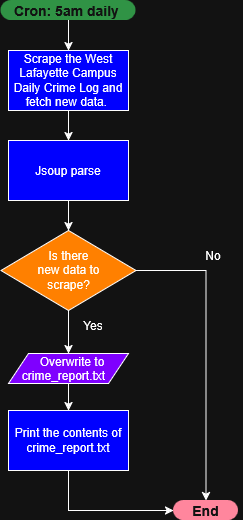

The diagram above was exported from draw.io. Its source (the exported page's mxGraphModel, read from the mxfile embedded in the PNG):
<mxGraphModel dx="1292" dy="588" grid="1" gridSize="10" guides="1" tooltips="1" connect="1" arrows="1" fold="1" page="1" pageScale="1" pageWidth="850" pageHeight="1100" math="0" shadow="0">
  <root>
    <mxCell id="0" />
    <mxCell id="1" parent="0" />
    <mxCell id="yUFqEvy7alEnorp9m9vO-18" edge="1" parent="1" source="yUFqEvy7alEnorp9m9vO-4" style="edgeStyle=orthogonalEdgeStyle;rounded=0;orthogonalLoop=1;jettySize=auto;html=1;defaultLabelBackgroundColor=page;" target="yUFqEvy7alEnorp9m9vO-14" value="">
      <mxGeometry relative="1" as="geometry" />
    </mxCell>
    <mxCell id="yUFqEvy7alEnorp9m9vO-4" parent="1" style="rounded=1;whiteSpace=wrap;html=1;arcSize=50;strokeColor=none;strokeWidth=1;fillColor=#33A64C;fontColor=#FFFFFF;whiteSpace=wrap;align=left;verticalAlign=middle;spacingLeft=0;fontStyle=1;fontSize=14;spacing=10;" value="&amp;nbsp;Cron: 5am daily" vertex="1">
      <mxGeometry height="20" width="135" x="357.5" y="90" as="geometry" />
    </mxCell>
    <mxCell id="yUFqEvy7alEnorp9m9vO-12" edge="1" parent="1" source="yUFqEvy7alEnorp9m9vO-6" style="edgeStyle=orthogonalEdgeStyle;rounded=0;orthogonalLoop=1;jettySize=auto;html=1;exitX=1;exitY=0.5;exitDx=0;exitDy=0;defaultLabelBackgroundColor=page;" target="yUFqEvy7alEnorp9m9vO-9">
      <mxGeometry relative="1" as="geometry" />
    </mxCell>
    <mxCell id="yUFqEvy7alEnorp9m9vO-23" edge="1" parent="1" source="yUFqEvy7alEnorp9m9vO-6" style="edgeStyle=orthogonalEdgeStyle;rounded=0;orthogonalLoop=1;jettySize=auto;html=1;defaultLabelBackgroundColor=page;" target="yUFqEvy7alEnorp9m9vO-19" value="">
      <mxGeometry relative="1" as="geometry" />
    </mxCell>
    <mxCell id="yUFqEvy7alEnorp9m9vO-6" parent="1" style="rhombus;whiteSpace=wrap;html=1;shapeInside=1;fillColor=light-dark(#FFFFFF,#FF8000);" value="Is there new data to scrape?" vertex="1">
      <mxGeometry height="80" width="135" x="357.5" y="320" as="geometry" />
    </mxCell>
    <mxCell id="yUFqEvy7alEnorp9m9vO-9" parent="1" style="rounded=1;whiteSpace=wrap;html=1;arcSize=50;strokeColor=none;strokeWidth=1;fillColor=#DB2843;fontColor=#FFFFFF;whiteSpace=wrap;align=center;verticalAlign=middle;spacingLeft=0;fontStyle=1;fontSize=14;spacing=10;" value="&lt;div align=&quot;center&quot;&gt;End&lt;/div&gt;" vertex="1">
      <mxGeometry height="20" width="65" x="530" y="590" as="geometry" />
    </mxCell>
    <mxCell id="yUFqEvy7alEnorp9m9vO-17" edge="1" parent="1" source="yUFqEvy7alEnorp9m9vO-14" style="edgeStyle=orthogonalEdgeStyle;rounded=0;orthogonalLoop=1;jettySize=auto;html=1;exitX=0.5;exitY=1;exitDx=0;exitDy=0;entryX=0.5;entryY=0;entryDx=0;entryDy=0;defaultLabelBackgroundColor=page;" target="yUFqEvy7alEnorp9m9vO-16">
      <mxGeometry relative="1" as="geometry" />
    </mxCell>
    <mxCell id="yUFqEvy7alEnorp9m9vO-14" parent="1" style="rounded=0;whiteSpace=wrap;html=1;fillColor=light-dark(#FFFFFF,#0000FF);" value="Scrape the&amp;nbsp;West Lafayette Campus Daily Crime Log and fetch new data.&amp;nbsp;" vertex="1">
      <mxGeometry height="60" width="120" x="365" y="140" as="geometry" />
    </mxCell>
    <mxCell id="yUFqEvy7alEnorp9m9vO-20" edge="1" parent="1" source="yUFqEvy7alEnorp9m9vO-16" style="edgeStyle=orthogonalEdgeStyle;rounded=0;orthogonalLoop=1;jettySize=auto;html=1;defaultLabelBackgroundColor=page;" target="yUFqEvy7alEnorp9m9vO-6" value="">
      <mxGeometry relative="1" as="geometry" />
    </mxCell>
    <mxCell id="yUFqEvy7alEnorp9m9vO-16" parent="1" style="rounded=0;whiteSpace=wrap;html=1;fillColor=light-dark(#FFFFFF,#0000FF);" value="Jsoup parse" vertex="1">
      <mxGeometry height="60" width="120" x="365" y="230" as="geometry" />
    </mxCell>
    <mxCell id="yUFqEvy7alEnorp9m9vO-25" edge="1" parent="1" source="yUFqEvy7alEnorp9m9vO-19" style="edgeStyle=orthogonalEdgeStyle;rounded=0;orthogonalLoop=1;jettySize=auto;html=1;defaultLabelBackgroundColor=page;" target="yUFqEvy7alEnorp9m9vO-24" value="">
      <mxGeometry relative="1" as="geometry" />
    </mxCell>
    <mxCell id="yUFqEvy7alEnorp9m9vO-19" parent="1" style="shape=parallelogram;perimeter=parallelogramPerimeter;whiteSpace=wrap;html=1;shapeInside=1;fixedSize=1;fillColor=light-dark(#FFFFFF,#7F00FF);" value="Overwrite to crime_report.txt" vertex="1">
      <mxGeometry height="30" width="120" x="365" y="443" as="geometry" />
    </mxCell>
    <mxCell id="yUFqEvy7alEnorp9m9vO-21" parent="1" style="text;html=1;whiteSpace=wrap;strokeColor=none;fillColor=none;align=center;verticalAlign=middle;rounded=0;" value="Yes" vertex="1">
      <mxGeometry height="30" width="60" x="420" y="400" as="geometry" />
    </mxCell>
    <mxCell id="yUFqEvy7alEnorp9m9vO-22" parent="1" style="text;html=1;whiteSpace=wrap;strokeColor=none;fillColor=none;align=center;verticalAlign=middle;rounded=0;" value="No" vertex="1">
      <mxGeometry height="30" width="60" x="540" y="330" as="geometry" />
    </mxCell>
    <mxCell id="yUFqEvy7alEnorp9m9vO-26" edge="1" parent="1" source="yUFqEvy7alEnorp9m9vO-24" style="edgeStyle=orthogonalEdgeStyle;rounded=0;orthogonalLoop=1;jettySize=auto;html=1;exitX=0.5;exitY=1;exitDx=0;exitDy=0;entryX=0;entryY=0.5;entryDx=0;entryDy=0;defaultLabelBackgroundColor=page;" target="yUFqEvy7alEnorp9m9vO-9">
      <mxGeometry relative="1" as="geometry" />
    </mxCell>
    <mxCell id="yUFqEvy7alEnorp9m9vO-24" parent="1" style="rounded=0;whiteSpace=wrap;html=1;fillColor=light-dark(#FFFFFF,#0000FF);" value="Print the contents of crime_report.txt" vertex="1">
      <mxGeometry height="60" width="120" x="365" y="500" as="geometry" />
    </mxCell>
  </root>
</mxGraphModel>